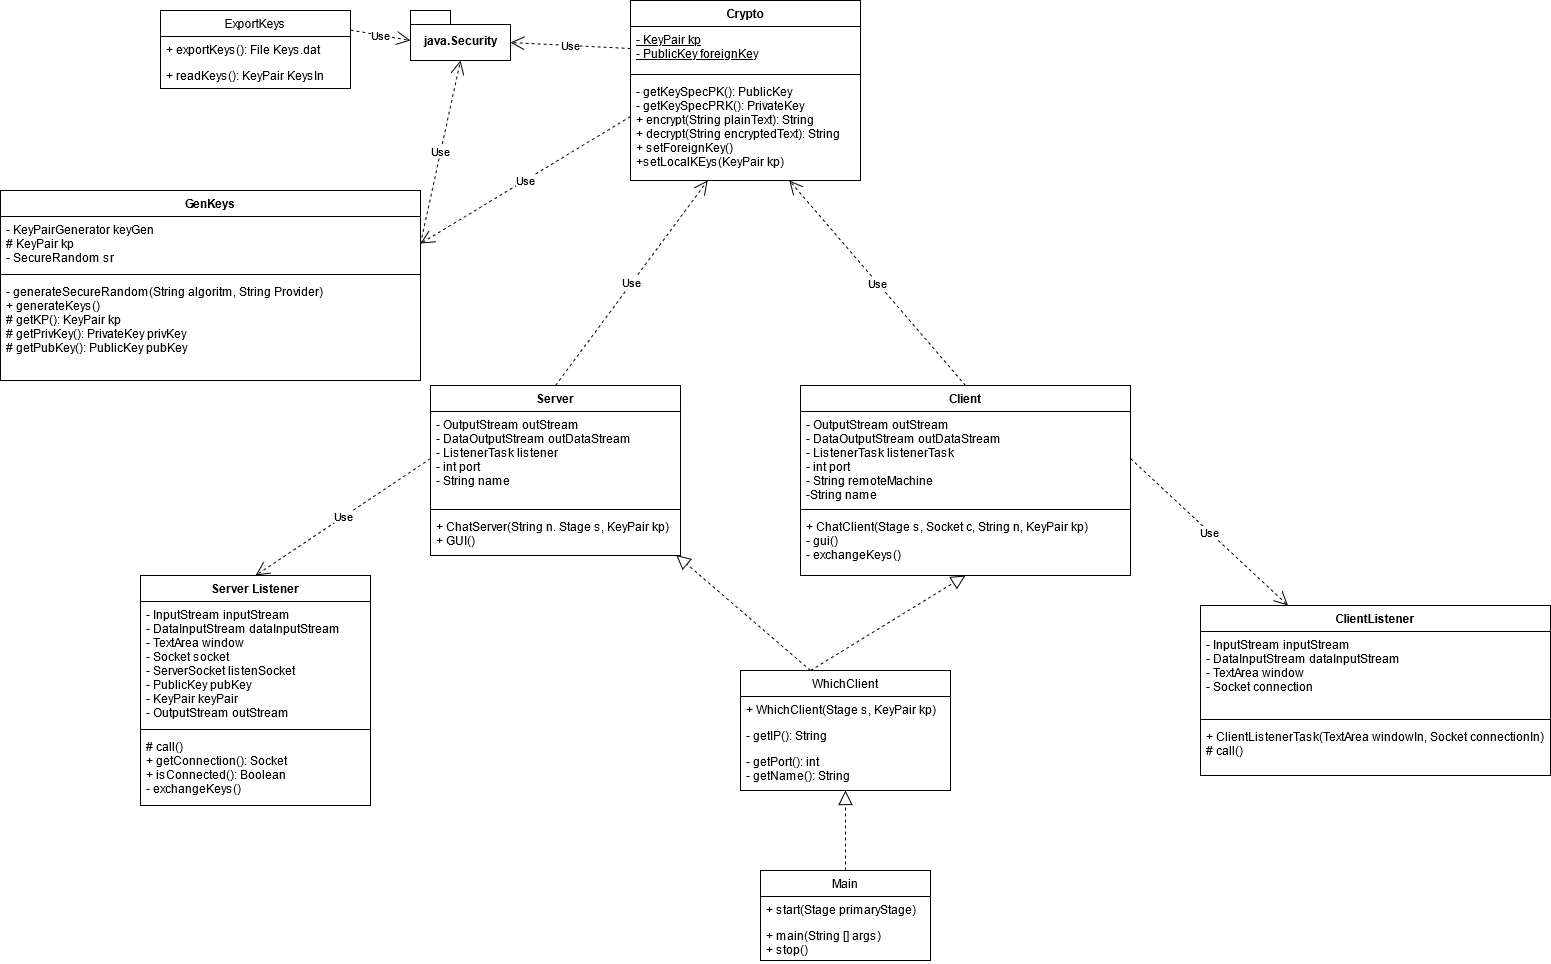

The diagram above was exported from draw.io. Its source (the exported page's mxGraphModel, read from the mxfile embedded in the PNG):
<mxGraphModel dx="1608" dy="1123" grid="1" gridSize="10" guides="1" tooltips="1" connect="1" arrows="1" fold="1" page="1" pageScale="1" pageWidth="827" pageHeight="1169" math="0" shadow="0">
  <root>
    <mxCell id="0" />
    <mxCell id="1" parent="0" />
    <mxCell id="mDEfDih-RI68WRsPCMhY-1" value="GenKeys" style="swimlane;fontStyle=1;align=center;verticalAlign=top;childLayout=stackLayout;horizontal=1;startSize=26;horizontalStack=0;resizeParent=1;resizeParentMax=0;resizeLast=0;collapsible=1;marginBottom=0;" parent="1" vertex="1">
      <mxGeometry x="-230" y="260" width="420" height="190" as="geometry" />
    </mxCell>
    <mxCell id="mDEfDih-RI68WRsPCMhY-2" value="- KeyPairGenerator keyGen&#10;# KeyPair kp&#10;- SecureRandom sr&#10;&#10;" style="text;strokeColor=none;fillColor=none;align=left;verticalAlign=top;spacingLeft=4;spacingRight=4;overflow=hidden;rotatable=0;points=[[0,0.5],[1,0.5]];portConstraint=eastwest;fontStyle=0" parent="mDEfDih-RI68WRsPCMhY-1" vertex="1">
      <mxGeometry y="26" width="420" height="54" as="geometry" />
    </mxCell>
    <mxCell id="mDEfDih-RI68WRsPCMhY-3" value="" style="line;strokeWidth=1;fillColor=none;align=left;verticalAlign=middle;spacingTop=-1;spacingLeft=3;spacingRight=3;rotatable=0;labelPosition=right;points=[];portConstraint=eastwest;" parent="mDEfDih-RI68WRsPCMhY-1" vertex="1">
      <mxGeometry y="80" width="420" height="8" as="geometry" />
    </mxCell>
    <mxCell id="mDEfDih-RI68WRsPCMhY-4" value="- generateSecureRandom(String algoritm, String Provider)&#10;+ generateKeys()&#10;# getKP(): KeyPair kp&#10;# getPrivKey(): PrivateKey privKey&#10;# getPubKey(): PublicKey pubKey &#10;&#10;" style="text;strokeColor=none;fillColor=none;align=left;verticalAlign=top;spacingLeft=4;spacingRight=4;overflow=hidden;rotatable=0;points=[[0,0.5],[1,0.5]];portConstraint=eastwest;" parent="mDEfDih-RI68WRsPCMhY-1" vertex="1">
      <mxGeometry y="88" width="420" height="102" as="geometry" />
    </mxCell>
    <mxCell id="mDEfDih-RI68WRsPCMhY-9" value="Server" style="swimlane;fontStyle=1;align=center;verticalAlign=top;childLayout=stackLayout;horizontal=1;startSize=26;horizontalStack=0;resizeParent=1;resizeParentMax=0;resizeLast=0;collapsible=1;marginBottom=0;" parent="1" vertex="1">
      <mxGeometry x="200" y="455" width="250" height="170" as="geometry" />
    </mxCell>
    <mxCell id="mDEfDih-RI68WRsPCMhY-10" value="- OutputStream outStream&#10;- DataOutputStream outDataStream&#10;- ListenerTask listener&#10;- int port&#10;- String name&#10;&#10;&#10;" style="text;strokeColor=none;fillColor=none;align=left;verticalAlign=top;spacingLeft=4;spacingRight=4;overflow=hidden;rotatable=0;points=[[0,0.5],[1,0.5]];portConstraint=eastwest;" parent="mDEfDih-RI68WRsPCMhY-9" vertex="1">
      <mxGeometry y="26" width="250" height="94" as="geometry" />
    </mxCell>
    <mxCell id="mDEfDih-RI68WRsPCMhY-11" value="" style="line;strokeWidth=1;fillColor=none;align=left;verticalAlign=middle;spacingTop=-1;spacingLeft=3;spacingRight=3;rotatable=0;labelPosition=right;points=[];portConstraint=eastwest;" parent="mDEfDih-RI68WRsPCMhY-9" vertex="1">
      <mxGeometry y="120" width="250" height="8" as="geometry" />
    </mxCell>
    <mxCell id="mDEfDih-RI68WRsPCMhY-12" value="+ ChatServer(String n. Stage s, KeyPair kp)&#10;+ GUI()&#10;" style="text;strokeColor=none;fillColor=none;align=left;verticalAlign=top;spacingLeft=4;spacingRight=4;overflow=hidden;rotatable=0;points=[[0,0.5],[1,0.5]];portConstraint=eastwest;" parent="mDEfDih-RI68WRsPCMhY-9" vertex="1">
      <mxGeometry y="128" width="250" height="42" as="geometry" />
    </mxCell>
    <mxCell id="mDEfDih-RI68WRsPCMhY-13" value="Client" style="swimlane;fontStyle=1;align=center;verticalAlign=top;childLayout=stackLayout;horizontal=1;startSize=26;horizontalStack=0;resizeParent=1;resizeParentMax=0;resizeLast=0;collapsible=1;marginBottom=0;" parent="1" vertex="1">
      <mxGeometry x="570" y="455" width="330" height="190" as="geometry" />
    </mxCell>
    <mxCell id="mDEfDih-RI68WRsPCMhY-14" value="- OutputStream outStream&#10;- DataOutputStream outDataStream&#10;- ListenerTask listenerTask&#10;- int port&#10;- String remoteMachine&#10;-String name" style="text;strokeColor=none;fillColor=none;align=left;verticalAlign=top;spacingLeft=4;spacingRight=4;overflow=hidden;rotatable=0;points=[[0,0.5],[1,0.5]];portConstraint=eastwest;" parent="mDEfDih-RI68WRsPCMhY-13" vertex="1">
      <mxGeometry y="26" width="330" height="94" as="geometry" />
    </mxCell>
    <mxCell id="mDEfDih-RI68WRsPCMhY-15" value="" style="line;strokeWidth=1;fillColor=none;align=left;verticalAlign=middle;spacingTop=-1;spacingLeft=3;spacingRight=3;rotatable=0;labelPosition=right;points=[];portConstraint=eastwest;" parent="mDEfDih-RI68WRsPCMhY-13" vertex="1">
      <mxGeometry y="120" width="330" height="8" as="geometry" />
    </mxCell>
    <mxCell id="mDEfDih-RI68WRsPCMhY-16" value="+ ChatClient(Stage s, Socket c, String n, KeyPair kp)&#10;- gui()&#10;- exchangeKeys()&#10;" style="text;strokeColor=none;fillColor=none;align=left;verticalAlign=top;spacingLeft=4;spacingRight=4;overflow=hidden;rotatable=0;points=[[0,0.5],[1,0.5]];portConstraint=eastwest;" parent="mDEfDih-RI68WRsPCMhY-13" vertex="1">
      <mxGeometry y="128" width="330" height="62" as="geometry" />
    </mxCell>
    <mxCell id="mDEfDih-RI68WRsPCMhY-18" value="java.Security" style="shape=folder;fontStyle=1;spacingTop=10;tabWidth=40;tabHeight=14;tabPosition=left;html=1;" parent="1" vertex="1">
      <mxGeometry x="180" y="80" width="100" height="50" as="geometry" />
    </mxCell>
    <mxCell id="mDEfDih-RI68WRsPCMhY-19" value="Use" style="endArrow=open;endSize=12;dashed=1;html=1;entryX=0.5;entryY=1;entryDx=0;entryDy=0;entryPerimeter=0;exitX=1;exitY=0.5;exitDx=0;exitDy=0;" parent="1" source="mDEfDih-RI68WRsPCMhY-2" target="mDEfDih-RI68WRsPCMhY-18" edge="1">
      <mxGeometry width="160" relative="1" as="geometry">
        <mxPoint x="-130" y="120" as="sourcePoint" />
        <mxPoint x="30" y="120" as="targetPoint" />
      </mxGeometry>
    </mxCell>
    <mxCell id="mDEfDih-RI68WRsPCMhY-20" value="Use" style="endArrow=open;endSize=12;dashed=1;html=1;entryX=0;entryY=0;entryDx=100;entryDy=32;entryPerimeter=0;exitX=0;exitY=0.5;exitDx=0;exitDy=0;" parent="1" source="PHNb-aAdKxmKS4V--AtR-2" target="mDEfDih-RI68WRsPCMhY-18" edge="1">
      <mxGeometry width="160" relative="1" as="geometry">
        <mxPoint x="330" y="110" as="sourcePoint" />
        <mxPoint x="80" y="370" as="targetPoint" />
      </mxGeometry>
    </mxCell>
    <mxCell id="mDEfDih-RI68WRsPCMhY-23" value="" style="endArrow=block;dashed=1;endFill=0;endSize=12;html=1;entryX=0.5;entryY=1;entryDx=0;entryDy=0;exitX=0.5;exitY=0;exitDx=0;exitDy=0;" parent="1" target="mDEfDih-RI68WRsPCMhY-13" edge="1">
      <mxGeometry width="160" relative="1" as="geometry">
        <mxPoint x="580" y="740" as="sourcePoint" />
        <mxPoint x="340" y="590" as="targetPoint" />
      </mxGeometry>
    </mxCell>
    <mxCell id="mDEfDih-RI68WRsPCMhY-24" value="" style="endArrow=block;dashed=1;endFill=0;endSize=12;html=1;exitX=0.5;exitY=0;exitDx=0;exitDy=0;entryX=0.983;entryY=0.988;entryDx=0;entryDy=0;entryPerimeter=0;" parent="1" target="mDEfDih-RI68WRsPCMhY-12" edge="1">
      <mxGeometry width="160" relative="1" as="geometry">
        <mxPoint x="580" y="740" as="sourcePoint" />
        <mxPoint x="380" y="750" as="targetPoint" />
      </mxGeometry>
    </mxCell>
    <mxCell id="mDEfDih-RI68WRsPCMhY-34" value="ExportKeys" style="swimlane;fontStyle=0;childLayout=stackLayout;horizontal=1;startSize=26;fillColor=none;horizontalStack=0;resizeParent=1;resizeParentMax=0;resizeLast=0;collapsible=1;marginBottom=0;" parent="1" vertex="1">
      <mxGeometry x="-70" y="80" width="190" height="78" as="geometry" />
    </mxCell>
    <mxCell id="mDEfDih-RI68WRsPCMhY-35" value="+ exportKeys(): File Keys.dat" style="text;strokeColor=none;fillColor=none;align=left;verticalAlign=top;spacingLeft=4;spacingRight=4;overflow=hidden;rotatable=0;points=[[0,0.5],[1,0.5]];portConstraint=eastwest;" parent="mDEfDih-RI68WRsPCMhY-34" vertex="1">
      <mxGeometry y="26" width="190" height="26" as="geometry" />
    </mxCell>
    <mxCell id="mDEfDih-RI68WRsPCMhY-36" value="+ readKeys(): KeyPair KeysIn" style="text;strokeColor=none;fillColor=none;align=left;verticalAlign=top;spacingLeft=4;spacingRight=4;overflow=hidden;rotatable=0;points=[[0,0.5],[1,0.5]];portConstraint=eastwest;" parent="mDEfDih-RI68WRsPCMhY-34" vertex="1">
      <mxGeometry y="52" width="190" height="26" as="geometry" />
    </mxCell>
    <mxCell id="mDEfDih-RI68WRsPCMhY-39" value="Use" style="endArrow=open;endSize=12;dashed=1;html=1;exitX=1;exitY=0.25;exitDx=0;exitDy=0;" parent="1" source="mDEfDih-RI68WRsPCMhY-34" edge="1">
      <mxGeometry width="160" relative="1" as="geometry">
        <mxPoint x="110" y="280" as="sourcePoint" />
        <mxPoint x="180" y="110" as="targetPoint" />
      </mxGeometry>
    </mxCell>
    <mxCell id="PHNb-aAdKxmKS4V--AtR-1" value="Crypto" style="swimlane;fontStyle=1;align=center;verticalAlign=top;childLayout=stackLayout;horizontal=1;startSize=26;horizontalStack=0;resizeParent=1;resizeParentMax=0;resizeLast=0;collapsible=1;marginBottom=0;" vertex="1" parent="1">
      <mxGeometry x="400" y="70" width="230" height="180" as="geometry" />
    </mxCell>
    <mxCell id="PHNb-aAdKxmKS4V--AtR-2" value="- KeyPair kp&#10;- PublicKey foreignKey&#10;" style="text;strokeColor=none;fillColor=none;align=left;verticalAlign=top;spacingLeft=4;spacingRight=4;overflow=hidden;rotatable=0;points=[[0,0.5],[1,0.5]];portConstraint=eastwest;fontStyle=4" vertex="1" parent="PHNb-aAdKxmKS4V--AtR-1">
      <mxGeometry y="26" width="230" height="44" as="geometry" />
    </mxCell>
    <mxCell id="PHNb-aAdKxmKS4V--AtR-3" value="" style="line;strokeWidth=1;fillColor=none;align=left;verticalAlign=middle;spacingTop=-1;spacingLeft=3;spacingRight=3;rotatable=0;labelPosition=right;points=[];portConstraint=eastwest;" vertex="1" parent="PHNb-aAdKxmKS4V--AtR-1">
      <mxGeometry y="70" width="230" height="8" as="geometry" />
    </mxCell>
    <mxCell id="PHNb-aAdKxmKS4V--AtR-4" value="- getKeySpecPK(): PublicKey&#10;- getKeySpecPRK(): PrivateKey&#10;+ encrypt(String plainText): String&#10;+ decrypt(String encryptedText): String&#10;+ setForeignKey()&#10;+setLocalKEys(KeyPair kp)&#10;" style="text;strokeColor=none;fillColor=none;align=left;verticalAlign=top;spacingLeft=4;spacingRight=4;overflow=hidden;rotatable=0;points=[[0,0.5],[1,0.5]];portConstraint=eastwest;" vertex="1" parent="PHNb-aAdKxmKS4V--AtR-1">
      <mxGeometry y="78" width="230" height="102" as="geometry" />
    </mxCell>
    <mxCell id="PHNb-aAdKxmKS4V--AtR-6" value="Use" style="endArrow=open;endSize=12;dashed=1;html=1;entryX=1;entryY=0.5;entryDx=0;entryDy=0;exitX=0;exitY=0.5;exitDx=0;exitDy=0;" edge="1" parent="1" target="mDEfDih-RI68WRsPCMhY-2">
      <mxGeometry width="160" relative="1" as="geometry">
        <mxPoint x="400" y="186" as="sourcePoint" />
        <mxPoint x="280" y="180" as="targetPoint" />
      </mxGeometry>
    </mxCell>
    <mxCell id="PHNb-aAdKxmKS4V--AtR-7" value="Use" style="endArrow=open;endSize=12;dashed=1;html=1;exitX=0.5;exitY=0;exitDx=0;exitDy=0;" edge="1" parent="1" source="mDEfDih-RI68WRsPCMhY-9" target="PHNb-aAdKxmKS4V--AtR-4">
      <mxGeometry width="160" relative="1" as="geometry">
        <mxPoint x="310" y="420" as="sourcePoint" />
        <mxPoint x="470" y="420" as="targetPoint" />
      </mxGeometry>
    </mxCell>
    <mxCell id="PHNb-aAdKxmKS4V--AtR-8" value="Use" style="endArrow=open;endSize=12;dashed=1;html=1;exitX=0.5;exitY=0;exitDx=0;exitDy=0;" edge="1" parent="1" source="mDEfDih-RI68WRsPCMhY-13" target="PHNb-aAdKxmKS4V--AtR-4">
      <mxGeometry width="160" relative="1" as="geometry">
        <mxPoint x="424" y="470" as="sourcePoint" />
        <mxPoint x="505.2643678160921" y="260" as="targetPoint" />
      </mxGeometry>
    </mxCell>
    <mxCell id="PHNb-aAdKxmKS4V--AtR-9" value="Main" style="swimlane;fontStyle=0;childLayout=stackLayout;horizontal=1;startSize=26;fillColor=none;horizontalStack=0;resizeParent=1;resizeParentMax=0;resizeLast=0;collapsible=1;marginBottom=0;" vertex="1" parent="1">
      <mxGeometry x="530" y="940" width="170" height="90" as="geometry" />
    </mxCell>
    <mxCell id="PHNb-aAdKxmKS4V--AtR-11" value="+ start(Stage primaryStage)" style="text;strokeColor=none;fillColor=none;align=left;verticalAlign=top;spacingLeft=4;spacingRight=4;overflow=hidden;rotatable=0;points=[[0,0.5],[1,0.5]];portConstraint=eastwest;" vertex="1" parent="PHNb-aAdKxmKS4V--AtR-9">
      <mxGeometry y="26" width="170" height="26" as="geometry" />
    </mxCell>
    <mxCell id="PHNb-aAdKxmKS4V--AtR-12" value="+ main(String [] args)&#10;+ stop()&#10;" style="text;strokeColor=none;fillColor=none;align=left;verticalAlign=top;spacingLeft=4;spacingRight=4;overflow=hidden;rotatable=0;points=[[0,0.5],[1,0.5]];portConstraint=eastwest;" vertex="1" parent="PHNb-aAdKxmKS4V--AtR-9">
      <mxGeometry y="52" width="170" height="38" as="geometry" />
    </mxCell>
    <mxCell id="PHNb-aAdKxmKS4V--AtR-13" value="" style="endArrow=block;dashed=1;endFill=0;endSize=12;html=1;exitX=0.5;exitY=0;exitDx=0;exitDy=0;entryX=0.5;entryY=1;entryDx=0;entryDy=0;" edge="1" parent="1" source="PHNb-aAdKxmKS4V--AtR-9" target="PHNb-aAdKxmKS4V--AtR-14">
      <mxGeometry width="160" relative="1" as="geometry">
        <mxPoint x="350" y="910" as="sourcePoint" />
        <mxPoint x="578" y="870" as="targetPoint" />
      </mxGeometry>
    </mxCell>
    <mxCell id="PHNb-aAdKxmKS4V--AtR-14" value="WhichClient" style="swimlane;fontStyle=0;childLayout=stackLayout;horizontal=1;startSize=26;fillColor=none;horizontalStack=0;resizeParent=1;resizeParentMax=0;resizeLast=0;collapsible=1;marginBottom=0;" vertex="1" parent="1">
      <mxGeometry x="510" y="740" width="210" height="120" as="geometry" />
    </mxCell>
    <mxCell id="PHNb-aAdKxmKS4V--AtR-15" value="+ WhichClient(Stage s, KeyPair kp)" style="text;strokeColor=none;fillColor=none;align=left;verticalAlign=top;spacingLeft=4;spacingRight=4;overflow=hidden;rotatable=0;points=[[0,0.5],[1,0.5]];portConstraint=eastwest;" vertex="1" parent="PHNb-aAdKxmKS4V--AtR-14">
      <mxGeometry y="26" width="210" height="26" as="geometry" />
    </mxCell>
    <mxCell id="PHNb-aAdKxmKS4V--AtR-16" value="- getIP(): String" style="text;strokeColor=none;fillColor=none;align=left;verticalAlign=top;spacingLeft=4;spacingRight=4;overflow=hidden;rotatable=0;points=[[0,0.5],[1,0.5]];portConstraint=eastwest;" vertex="1" parent="PHNb-aAdKxmKS4V--AtR-14">
      <mxGeometry y="52" width="210" height="26" as="geometry" />
    </mxCell>
    <mxCell id="PHNb-aAdKxmKS4V--AtR-17" value="- getPort(): int&#10;- getName(): String&#10;" style="text;strokeColor=none;fillColor=none;align=left;verticalAlign=top;spacingLeft=4;spacingRight=4;overflow=hidden;rotatable=0;points=[[0,0.5],[1,0.5]];portConstraint=eastwest;" vertex="1" parent="PHNb-aAdKxmKS4V--AtR-14">
      <mxGeometry y="78" width="210" height="42" as="geometry" />
    </mxCell>
    <mxCell id="PHNb-aAdKxmKS4V--AtR-18" value="Server Listener" style="swimlane;fontStyle=1;align=center;verticalAlign=top;childLayout=stackLayout;horizontal=1;startSize=26;horizontalStack=0;resizeParent=1;resizeParentMax=0;resizeLast=0;collapsible=1;marginBottom=0;" vertex="1" parent="1">
      <mxGeometry x="-90" y="645" width="230" height="230" as="geometry" />
    </mxCell>
    <mxCell id="PHNb-aAdKxmKS4V--AtR-19" value="- InputStream inputStream&#10;- DataInputStream dataInputStream&#10;- TextArea window&#10;- Socket socket&#10;- ServerSocket listenSocket&#10;- PublicKey pubKey&#10;- KeyPair keyPair&#10;- OutputStream outStream&#10;" style="text;strokeColor=none;fillColor=none;align=left;verticalAlign=top;spacingLeft=4;spacingRight=4;overflow=hidden;rotatable=0;points=[[0,0.5],[1,0.5]];portConstraint=eastwest;" vertex="1" parent="PHNb-aAdKxmKS4V--AtR-18">
      <mxGeometry y="26" width="230" height="124" as="geometry" />
    </mxCell>
    <mxCell id="PHNb-aAdKxmKS4V--AtR-20" value="" style="line;strokeWidth=1;fillColor=none;align=left;verticalAlign=middle;spacingTop=-1;spacingLeft=3;spacingRight=3;rotatable=0;labelPosition=right;points=[];portConstraint=eastwest;" vertex="1" parent="PHNb-aAdKxmKS4V--AtR-18">
      <mxGeometry y="150" width="230" height="8" as="geometry" />
    </mxCell>
    <mxCell id="PHNb-aAdKxmKS4V--AtR-21" value="# call()&#10;+ getConnection(): Socket&#10;+ isConnected(): Boolean&#10;- exchangeKeys()&#10;&#10;" style="text;strokeColor=none;fillColor=none;align=left;verticalAlign=top;spacingLeft=4;spacingRight=4;overflow=hidden;rotatable=0;points=[[0,0.5],[1,0.5]];portConstraint=eastwest;" vertex="1" parent="PHNb-aAdKxmKS4V--AtR-18">
      <mxGeometry y="158" width="230" height="72" as="geometry" />
    </mxCell>
    <mxCell id="PHNb-aAdKxmKS4V--AtR-22" value="Use" style="endArrow=open;endSize=12;dashed=1;html=1;entryX=0.5;entryY=0;entryDx=0;entryDy=0;exitX=0;exitY=0.5;exitDx=0;exitDy=0;" edge="1" parent="1" source="mDEfDih-RI68WRsPCMhY-10" target="PHNb-aAdKxmKS4V--AtR-18">
      <mxGeometry width="160" relative="1" as="geometry">
        <mxPoint x="100" y="550" as="sourcePoint" />
        <mxPoint x="260" y="550" as="targetPoint" />
      </mxGeometry>
    </mxCell>
    <mxCell id="PHNb-aAdKxmKS4V--AtR-23" value="ClientListener" style="swimlane;fontStyle=1;align=center;verticalAlign=top;childLayout=stackLayout;horizontal=1;startSize=26;horizontalStack=0;resizeParent=1;resizeParentMax=0;resizeLast=0;collapsible=1;marginBottom=0;" vertex="1" parent="1">
      <mxGeometry x="970" y="675" width="350" height="170" as="geometry" />
    </mxCell>
    <mxCell id="PHNb-aAdKxmKS4V--AtR-24" value="- InputStream inputStream&#10;- DataInputStream dataInputStream&#10;- TextArea window&#10;- Socket connection&#10;" style="text;strokeColor=none;fillColor=none;align=left;verticalAlign=top;spacingLeft=4;spacingRight=4;overflow=hidden;rotatable=0;points=[[0,0.5],[1,0.5]];portConstraint=eastwest;" vertex="1" parent="PHNb-aAdKxmKS4V--AtR-23">
      <mxGeometry y="26" width="350" height="84" as="geometry" />
    </mxCell>
    <mxCell id="PHNb-aAdKxmKS4V--AtR-25" value="" style="line;strokeWidth=1;fillColor=none;align=left;verticalAlign=middle;spacingTop=-1;spacingLeft=3;spacingRight=3;rotatable=0;labelPosition=right;points=[];portConstraint=eastwest;" vertex="1" parent="PHNb-aAdKxmKS4V--AtR-23">
      <mxGeometry y="110" width="350" height="8" as="geometry" />
    </mxCell>
    <mxCell id="PHNb-aAdKxmKS4V--AtR-26" value="+ ClientListenerTask(TextArea windowIn, Socket connectionIn)&#10;# call()&#10;" style="text;strokeColor=none;fillColor=none;align=left;verticalAlign=top;spacingLeft=4;spacingRight=4;overflow=hidden;rotatable=0;points=[[0,0.5],[1,0.5]];portConstraint=eastwest;" vertex="1" parent="PHNb-aAdKxmKS4V--AtR-23">
      <mxGeometry y="118" width="350" height="52" as="geometry" />
    </mxCell>
    <mxCell id="PHNb-aAdKxmKS4V--AtR-27" value="Use" style="endArrow=open;endSize=12;dashed=1;html=1;exitX=1;exitY=0.5;exitDx=0;exitDy=0;entryX=0.25;entryY=0;entryDx=0;entryDy=0;" edge="1" parent="1" source="mDEfDih-RI68WRsPCMhY-14" target="PHNb-aAdKxmKS4V--AtR-23">
      <mxGeometry width="160" relative="1" as="geometry">
        <mxPoint x="870" y="550" as="sourcePoint" />
        <mxPoint x="1030" y="550" as="targetPoint" />
      </mxGeometry>
    </mxCell>
  </root>
</mxGraphModel>